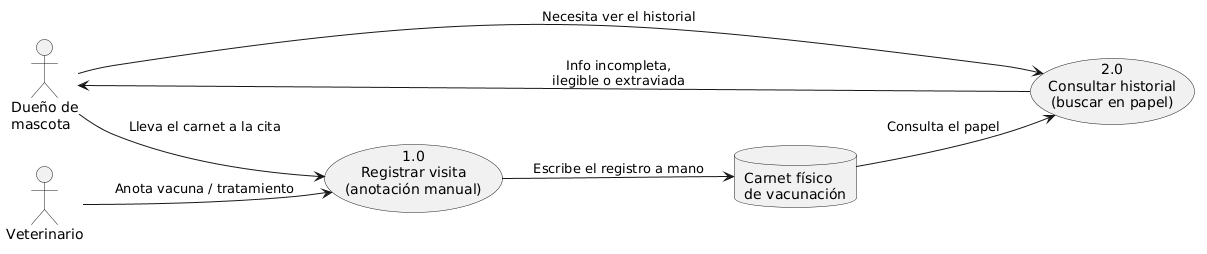

The diagram above was rendered by PlantUML. Its source (embedded in the PNG):
@startuml
left to right direction

actor "Dueño de\nmascota" as Dueno
actor "Veterinario" as Vet

usecase "1.0\nRegistrar visita\n(anotación manual)" as P1
usecase "2.0\nConsultar historial\n(buscar en papel)" as P2

database "Carnet físico\nde vacunación" as Carnet

Dueno --> P1 : Lleva el carnet a la cita
Vet --> P1 : Anota vacuna / tratamiento
P1 --> Carnet : Escribe el registro a mano

Dueno --> P2 : Necesita ver el historial
Carnet --> P2 : Consulta el papel
P2 --> Dueno : Info incompleta,\nilegible o extraviada
@enduml